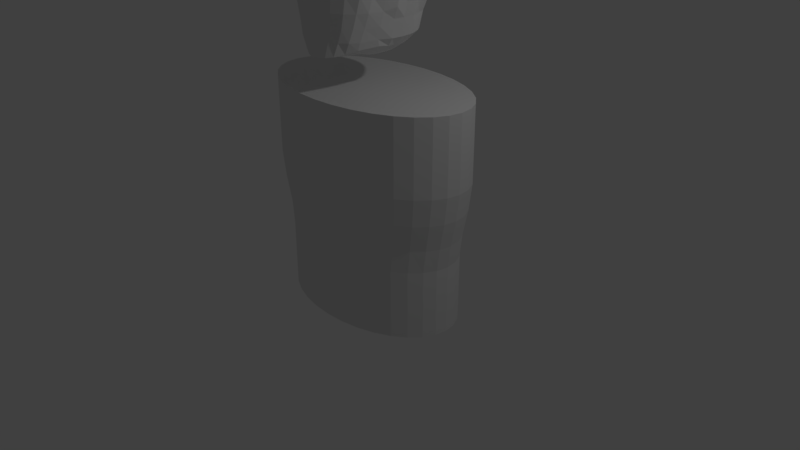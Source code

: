 # Source: untitled.blend  (saved by Blender 2.78.0; exported with 4.5.12 LTS)
import bpy
from mathutils import Matrix  # noqa: F401  (used for matrix-valued properties, if any)

bpy.ops.wm.read_factory_settings(use_empty=True)
scene = bpy.context.scene
scene.name = 'Scene'

# ---- collections
col_collection_1 = bpy.data.collections.new('Collection 1'); scene.collection.children.link(col_collection_1)

# ---- world
world_world = bpy.data.worlds.new('World'); scene.world = world_world
world_world.color = (0.05088, 0.05088, 0.05088)
world_world.use_sun_shadow = False
world_world.sun_shadow_jitter_overblur = 0.0
world_world.cycles.sampling_method = 'MANUAL'

# ---- cameras
cam_camera = bpy.data.cameras.new('Camera')
cam_camera.clip_end = 100.0
cam_camera.lens = 35.0
cam_camera.sensor_width = 32.0
cam_camera.sensor_height = 18.0
cam_camera.ortho_scale = 7.314
cam_camera.dof.focus_distance = 0.0
cam_camera.dof.aperture_fstop = 128.0

# ---- lights
light_lamp = bpy.data.lights.new('Lamp', 'POINT')
light_lamp.transmission_factor = 0.0
light_lamp.cutoff_distance = 30.0
light_lamp.energy = 100.0
light_lamp.shadow_buffer_clip_start = 1.001
light_lamp.shadow_soft_size = 0.1
light_lamp.shadow_maximum_resolution = 0.006
light_lamp.use_absolute_resolution = True

# ---- meshes
me_sphere = bpy.data.meshes.new('Sphere')
me_sphere.from_pydata([(0.02389, 0.9846, -4.22), (0.02389, 1.065, -1.371), (0.3365, 0.9666, -4.22), (0.3736, 1.045, -1.371), (0.6371, 0.9131, -4.22), (0.7099, 0.987, -1.371), (0.9141, 0.8264, -4.22), (1.02, 0.8929, -1.371), (1.157, 0.7096, -4.22), (1.291, 0.7662, -1.371), (1.356, 0.5673, -4.22), (1.514, 0.6117, -1.371), (1.504, 0.405, -4.22), (1.68, 0.4356, -1.371), (1.595, 0.2288, -4.22), (1.782, 0.2444, -1.371), (1.626, 0.04565, -4.22), (1.816, 0.04565, -1.371), (1.595, -0.1375, -4.22), (1.782, -0.1531, -1.371), (1.504, -0.3137, -4.22), (1.68, -0.3443, -1.371), (1.356, -0.476, -4.22), (1.514, -0.5204, -1.371), (1.157, -0.6183, -4.22), (1.291, -0.6749, -1.371), (0.9141, -0.7351, -4.22), (1.02, -0.8016, -1.371), (0.6371, -0.8218, -4.22), (0.7099, -0.8957, -1.371), (0.3365, -0.8753, -4.22), (0.3736, -0.9537, -1.371), (0.02389, -0.8933, -4.22), (0.02389, -0.9733, -1.371), (-0.2887, -0.8753, -4.22), (-0.3258, -0.9537, -1.371), (-0.5893, -0.8218, -4.22), (-0.6621, -0.8957, -1.371), (-0.8663, -0.7351, -4.22), (-0.972, -0.8016, -1.371), (-1.109, -0.6183, -4.22), (-1.244, -0.6749, -1.371), (-1.308, -0.476, -4.22), (-1.467, -0.5204, -1.371), (-1.456, -0.3137, -4.22), (-1.632, -0.3443, -1.371), (-1.548, -0.1375, -4.22), (-1.734, -0.1531, -1.371), (-1.578, 0.04565, -4.22), (-1.769, 0.04565, -1.371), (-1.548, 0.2288, -4.22), (-1.734, 0.2444, -1.371), (-1.456, 0.405, -4.22), (-1.632, 0.4356, -1.371), (-1.308, 0.5673, -4.22), (-1.467, 0.6117, -1.371), (-1.109, 0.7096, -4.22), (-1.244, 0.7662, -1.371), (-0.8663, 0.8264, -4.22), (-0.972, 0.8929, -1.371), (-0.5893, 0.9131, -4.22), (-0.6621, 0.987, -1.371), (-0.2887, 0.9666, -4.22), (-0.3258, 1.045, -1.371), (0.03806, 0.1913, 0.8587), (0.07466, 0.3753, 0.8228), (0.1084, 0.5449, 0.7779), (0.1379, 0.6935, 0.7071), (0.1622, 0.8155, 0.5556), (0.1802, 0.9061, 0.3827), (0.1913, 0.9619, 0.1951), (0.1951, 0.9316, 7.55e-08), (0.1913, 0.8636, -0.1951), (0.1802, 0.7095, -0.3249), (0.1622, 0.6742, -0.4978), (0.1379, 0.6935, -0.7071), (0.1084, 0.5449, -0.8315), (0.07466, 0.3753, -0.9239), (0.03806, 0.1913, -0.9808), (0.07466, 0.1802, 0.8587), (0.1464, 0.3536, 0.8228), (0.2126, 0.5133, 0.7779), (0.2706, 0.6533, 0.7071), (0.3182, 0.7682, 0.5556), (0.3536, 0.8536, 0.3827), (0.3753, 0.9061, 0.1951), (0.3827, 0.8747, 7.55e-08), (0.3753, 0.8078, -0.1951), (0.3536, 0.6569, -0.3249), (0.3182, 0.6268, -0.4978), (0.2706, 0.6533, -0.7071), (0.2126, 0.5133, -0.8315), (0.1464, 0.3536, -0.9239), (0.07466, 0.1802, -0.9808), (0.1084, 0.1622, 0.8587), (0.2126, 0.3182, 0.8228), (0.3087, 0.4619, 0.7779), (0.3928, 0.5879, 0.7071), (0.4619, 0.6913, 0.5556), (0.5133, 0.7682, 0.3827), (0.5449, 0.8155, 0.1951), (0.5556, 0.7823, 7.55e-08), (0.5449, 0.7172, -0.1951), (0.5133, 0.5715, -0.3249), (0.4619, 0.55, -0.4978), (0.3928, 0.5879, -0.7071), (0.3087, 0.4619, -0.8315), (0.2126, 0.3182, -0.9239), (0.1084, 0.1622, -0.9808), (0.1379, 0.1379, 0.8587), (0.2706, 0.2706, 0.8228), (0.3928, 0.3928, 0.7779), (0.5, 0.5, 0.7071), (0.5492, 0.5879, 0.5556), (0.6145, 0.6533, 0.3827), (0.6548, 0.6935, 0.1951), (0.6684, 0.6641, 7.55e-08), (0.6481, 0.6505, -0.1951), (0.569, 0.5611, -0.3249), (0.5037, 0.5388, -0.4978), (0.5, 0.5, -0.7071), (0.3928, 0.3928, -0.8315), (0.2706, 0.2706, -0.9239), (0.1379, 0.1379, -0.9808), (0.1622, 0.1084, 0.8587), (0.3182, 0.2126, 0.8228), (0.4619, 0.3087, 0.7779), (0.5879, 0.3928, 0.7071), (0.6526, 0.4619, 0.5556), (0.7294, 0.5133, 0.3827), (0.7573, 0.5449, 0.1951), (0.7733, 0.5556, 7.55e-08), (0.7441, 0.5449, -0.1951), (0.6709, 0.5133, -0.3144), (0.6135, 0.4619, -0.4873), (0.5879, 0.3928, -0.7071), (0.4619, 0.3087, -0.8315), (0.3182, 0.2126, -0.9239), (0.1622, 0.1084, -0.9808), (0.0, -3.258e-07, -1.0), (0.1802, 0.07466, 0.8587), (0.3536, 0.1464, 0.8228), (0.5133, 0.2126, 0.7779), (0.6533, 0.2706, 0.7071), (0.7294, 0.3182, 0.5556), (0.8148, 0.3536, 0.3827), (0.8479, 0.3753, 0.1951), (0.8657, 0.3827, 7.55e-08), (0.8218, 0.3753, -0.1951), (0.7664, 0.3536, -0.3144), (0.6839, 0.3182, -0.4873), (0.6533, 0.2706, -0.7071), (0.5133, 0.2126, -0.8315), (0.3536, 0.1464, -0.9239), (0.1802, 0.07466, -0.9808), (0.1913, 0.03806, 0.8587), (0.3753, 0.07466, 0.8228), (0.5449, 0.1084, 0.7779), (0.6935, 0.1379, 0.7071), (0.7832, 0.1622, 0.5556), (0.8674, 0.1802, 0.3827), (0.9037, 0.1913, 0.1951), (0.8966, 0.1951, 7.55e-08), (0.8517, 0.1913, -0.1951), (0.819, 0.1802, -0.3144), (0.7596, 0.1622, -0.4873), (0.6935, 0.1379, -0.7071), (0.5449, 0.1084, -0.8315), (0.3753, 0.07466, -0.9239), (0.1913, 0.03806, -0.9808), (0.1951, -3.266e-07, 0.8587), (0.3827, -3.192e-07, 0.8228), (0.5556, -3.117e-07, 0.7779), (0.7071, -3.192e-07, 0.7071), (0.7799, -3.341e-07, 0.5556), (0.8658, -2.745e-07, 0.3827), (0.9032, -3.937e-07, 0.1951), (0.9159, -3.788e-07, 7.55e-08), (0.8705, -3.937e-07, -0.1951), (0.8108, -2.298e-07, -0.3144), (0.7496, -3.341e-07, -0.4873), (0.6791, -3.192e-07, -0.7147), (0.5418, -3.415e-07, -0.8239), (0.3827, -3.043e-07, -0.9239), (0.1951, -3.08e-07, -0.9808), (0.1913, -0.03806, 0.8587), (0.3753, -0.07466, 0.8228), (0.5449, -0.1084, 0.7779), (0.6935, -0.138, 0.7071), (0.7639, -0.1622, 0.5556), (0.848, -0.1802, 0.3827), (0.8844, -0.1913, 0.1951), (0.8966, -0.1951, 7.55e-08), (0.8776, -0.1913, -0.1951), (0.8218, -0.1802, -0.3434), (0.7336, -0.1622, -0.4873), (0.6655, -0.138, -0.7147), (0.5592, -0.1084, -0.8163), (0.3753, -0.07466, -0.9239), (0.1913, -0.03806, -0.9808), (0.1802, -0.07466, 0.8587), (0.3536, -0.1464, 0.8228), (0.5133, -0.2126, 0.7779), (0.6533, -0.2706, 0.7071), (0.7166, -0.3182, 0.5556), (0.7954, -0.3536, 0.3827), (0.8286, -0.3753, 0.1951), (0.8397, -0.3827, 7.55e-08), (0.8218, -0.3753, -0.1951), (0.7498, -0.3536, -0.3827), (0.6883, -0.3612, -0.5556), (0.6188, -0.3406, -0.7042), (0.5774, -0.2925, -0.7923), (0.3536, -0.1464, -0.9239), (0.1802, -0.07466, -0.9808), (0.1622, -0.1084, 0.8587), (0.3182, -0.2126, 0.8228), (0.4619, -0.3087, 0.7779), (0.5879, -0.3928, 0.7071), (0.6397, -0.4619, 0.5556), (0.7101, -0.5133, 0.3827), (0.7379, -0.5449, 0.1951), (0.7473, -0.5556, 7.55e-08), (0.7571, -0.5449, -0.1951), (0.7098, -0.5683, -0.3827), (0.633, -0.5781, -0.5556), (0.5599, -0.5965, -0.7147), (0.5072, -0.5876, -0.8081), (0.3182, -0.2126, -0.9239), (0.1622, -0.1084, -0.9808), (0.1379, -0.138, 0.8587), (0.2706, -0.2706, 0.8228), (0.3928, -0.3928, 0.7779), (0.5, -0.5, 0.7071), (0.5879, -0.5879, 0.5556), (0.6533, -0.6533, 0.3827), (0.6935, -0.6935, 0.1951), (0.7071, -0.7071, 7.55e-08), (0.6935, -0.6935, -0.1951), (0.6338, -0.7083, -0.3827), (0.5685, -0.7164, -0.5556), (0.5, -0.7334, -0.7071), (0.4022, -0.7227, -0.8488), (0.2706, -0.2706, -0.9239), (0.1379, -0.138, -0.9808), (0.1084, -0.1622, 0.8587), (0.2126, -0.3182, 0.8228), (0.3087, -0.4619, 0.7779), (0.3928, -0.5879, 0.7071), (0.4619, -0.6913, 0.5556), (0.5133, -0.7682, 0.3827), (0.5449, -0.8155, 0.1951), (0.5556, -0.8315, 7.55e-08), (0.5449, -0.8155, -0.1951), (0.5133, -0.8232, -0.3827), (0.4619, -0.8198, -0.5556), (0.3928, -0.8265, -0.7071), (0.3087, -0.8388, -0.8715), (0.2126, -0.3182, -0.9239), (0.1084, -0.1622, -0.9808), (0.07466, -0.1802, 0.8587), (0.1464, -0.3536, 0.8228), (0.2126, -0.5133, 0.7779), (0.2706, -0.6533, 0.7071), (0.3182, -0.7682, 0.5556), (0.3536, -0.8536, 0.3827), (0.3753, -0.9061, 0.1951), (0.3827, -0.9239, 7.55e-08), (0.3753, -0.9061, -0.1951), (0.3536, -0.9086, -0.3827), (0.3182, -0.8966, -0.5556), (0.2706, -0.8918, -0.7071), (0.2126, -0.9078, -0.8837), (0.1464, -0.3536, -0.9239), (0.07466, -0.1802, -0.9808), (0.03806, -0.1913, 0.8587), (0.07466, -0.3753, 0.8228), (0.1084, -0.5449, 0.7779), (0.1379, -0.6935, 0.7071), (0.1622, -0.8155, 0.5556), (0.1802, -0.9061, 0.3827), (0.1913, -0.9619, 0.1951), (0.1951, -0.9808, 7.55e-08), (0.1913, -0.9619, -0.1951), (0.1802, -0.9612, -0.3827), (0.1622, -0.9439, -0.5556), (0.1379, -0.9321, -0.7071), (0.1084, -0.9394, -0.8942), (0.07466, -0.3753, -0.9239), (0.03806, -0.1913, -0.9808), (-7.212e-09, -0.1951, 0.8587), (4.122e-08, -0.3827, 0.8228), (2.632e-08, -0.5556, 0.7779), (-2.584e-08, -0.7071, 0.7071), (-8.544e-08, -0.8315, 0.5556), (6.357e-08, -0.9239, 0.3827), (-8.544e-08, -0.9808, 0.1951), (-1.003e-07, -1.0, 7.55e-08), (-8.544e-08, -0.9808, -0.1951), (6.357e-08, -0.9789, -0.3827), (-8.544e-08, -0.9599, -0.5556), (-2.584e-08, -0.9456, -0.7071), (-1.094e-08, -0.9545, -0.8996), (3.964e-09, -0.3827, -0.9239), (3.964e-09, -0.1951, -0.9808), (-0.03806, -0.1913, 0.8587), (-0.07466, -0.3753, 0.8228), (-0.1084, -0.5449, 0.7779), (-0.1379, -0.6935, 0.7071), (-0.1622, -0.8155, 0.5556), (-0.1802, -0.9061, 0.3827), (-0.1913, -0.9619, 0.1951), (-0.1951, -0.9808, 7.55e-08), (-0.1913, -0.9619, -0.1951), (-0.1802, -0.9428, -0.3827), (-0.1622, -0.9256, -0.5556), (-0.1683, -0.9101, -0.7071), (-0.1084, -0.923, -0.8844), (-0.07466, -0.3753, -0.9239), (-0.03806, -0.1913, -0.9808), (-0.07466, -0.1802, 0.8587), (-0.1464, -0.3536, 0.8228), (-0.2126, -0.5133, 0.7779), (-0.2706, -0.6533, 0.7071), (-0.3182, -0.7682, 0.5556), (-0.3536, -0.8536, 0.3827), (-0.3753, -0.9061, 0.1951), (-0.3827, -0.9239, 7.55e-08), (-0.3642, -0.9061, -0.1951), (-0.3424, -0.8903, -0.3827), (-0.3182, -0.8783, -0.5556), (-0.301, -0.8699, -0.7071), (-0.2126, -0.8607, -0.8757), (-0.1464, -0.3536, -0.9239), (-0.07466, -0.1802, -0.9808), (-1.81e-07, -5.968e-07, 0.8779), (-0.1084, -0.1622, 0.8587), (-0.2126, -0.3182, 0.8228), (-0.3087, -0.4619, 0.7779), (-0.3928, -0.5879, 0.7071), (-0.4619, -0.6913, 0.5556), (-0.5133, -0.7682, 0.3827), (-0.5449, -0.8155, 0.1951), (-0.5556, -0.8315, 7.55e-08), (-0.5338, -0.8155, -0.1951), (-0.4798, -0.8049, -0.3827), (-0.4172, -0.8014, -0.5556), (-0.3896, -0.8046, -0.7071), (-0.3087, -0.8093, -0.8669), (-0.2126, -0.3182, -0.9239), (-0.1084, -0.1622, -0.9808), (-0.1379, -0.138, 0.8587), (-0.2706, -0.2706, 0.8228), (-0.3928, -0.3928, 0.7779), (-0.5, -0.5, 0.7071), (-0.5879, -0.5879, 0.5556), (-0.6533, -0.6533, 0.3827), (-0.6935, -0.6935, 0.1951), (-0.7071, -0.7071, 7.55e-08), (-0.6824, -0.6935, -0.1951), (-0.6199, -0.69, -0.3827), (-0.5432, -0.698, -0.5556), (-0.4736, -0.7166, -0.7071), (-0.3928, -0.6687, -0.8494), (-0.2706, -0.2706, -0.9239), (-0.1379, -0.1379, -0.9808), (-0.1622, -0.1084, 0.8587), (-0.3182, -0.2126, 0.8228), (-0.4619, -0.3087, 0.7779), (-0.5879, -0.3928, 0.7071), (-0.6394, -0.4619, 0.5556), (-0.7163, -0.5133, 0.3827), (-0.7441, -0.5449, 0.1951), (-0.7796, -0.5556, 7.55e-08), (-0.7654, -0.5449, -0.1951), (-0.7023, -0.55, -0.3827), (-0.6337, -0.572, -0.5556), (-0.5349, -0.5459, -0.7071), (-0.5203, -0.4619, -0.7969), (-0.3182, -0.2126, -0.9239), (-0.1622, -0.1084, -0.9808), (-0.1802, -0.07466, 0.8587), (-0.3536, -0.1464, 0.8228), (-0.5133, -0.2126, 0.7779), (-0.6533, -0.2706, 0.7071), (-0.7163, -0.3182, 0.5556), (-0.8017, -0.3536, 0.3827), (-0.8348, -0.3753, 0.1951), (-0.859, -0.3827, 7.55e-08), (-0.8431, -0.3753, -0.1951), (-0.7812, -0.3536, -0.3827), (-0.6781, -0.3523, -0.5556), (-0.5965, -0.2706, -0.7071), (-0.5717, -0.2126, -0.8052), (-0.3536, -0.1464, -0.9239), (-0.1802, -0.07466, -0.9808), (-0.1913, -0.03806, 0.8587), (-0.3753, -0.07466, 0.8228), (-0.5449, -0.1084, 0.7779), (-0.6935, -0.1379, 0.7071), (-0.7636, -0.1622, 0.5556), (-0.8542, -0.1802, 0.3827), (-0.8906, -0.1913, 0.1951), (-0.9159, -0.1951, 7.55e-08), (-0.8989, -0.1913, -0.1951), (-0.8338, -0.1802, -0.3827), (-0.7254, -0.1622, -0.5556), (-0.6367, -0.1379, -0.7071), (-0.5802, -0.1084, -0.8052), (-0.3753, -0.07466, -0.9239), (-0.1913, -0.03806, -0.9808), (-0.1951, -3.117e-07, 0.8587), (-0.3827, -2.819e-07, 0.8228), (-0.5556, -2.819e-07, 0.7779), (-0.7071, -1.851e-07, 0.7071), (-0.7796, -1.404e-07, 0.5556), (-0.872, -3.192e-07, 0.3827), (-0.9094, -9.567e-08, 0.1951), (-0.9351, -1.404e-07, 7.55e-08), (-0.9178, -9.567e-08, -0.1951), (-0.8212, -3.192e-07, -0.3827), (-0.7223, -1.404e-07, -0.5206), (-0.6615, -1.851e-07, -0.7071), (-0.5803, -2.596e-07, -0.8052), (-0.3827, -2.521e-07, -0.9239), (-0.1951, -3.155e-07, -0.9808), (-0.1913, 0.03806, 0.8587), (-0.3753, 0.07466, 0.8228), (-0.5449, 0.1084, 0.7779), (-0.6935, 0.1379, 0.7071), (-0.7636, 0.1622, 0.5556), (-0.8542, 0.1802, 0.3827), (-0.91, 0.1913, 0.1951), (-0.9029, 0.1951, 7.55e-08), (-0.8971, 0.1913, -0.1951), (-0.7625, 0.1802, -0.3477), (-0.7063, 0.1622, -0.5206), (-0.6935, 0.1379, -0.7071), (-0.5449, 0.1084, -0.8315), (-0.3753, 0.07466, -0.9239), (-0.1913, 0.03806, -0.9808), (-0.1802, 0.07466, 0.8587), (-0.3536, 0.1464, 0.8228), (-0.5133, 0.2126, 0.7779), (-0.6533, 0.2706, 0.7071), (-0.7357, 0.3182, 0.5556), (-0.8211, 0.3536, 0.3827), (-0.8737, 0.3753, 0.1951), (-0.846, 0.3827, 7.55e-08), (-0.8254, 0.3753, -0.1951), (-0.7293, 0.3536, -0.3477), (-0.6395, 0.3182, -0.5206), (-0.6533, 0.2706, -0.7071), (-0.5133, 0.2126, -0.8315), (-0.3536, 0.1464, -0.9239), (-0.1802, 0.07466, -0.9808), (-0.1622, 0.1084, 0.8587), (-0.3182, 0.2126, 0.8228), (-0.4619, 0.3087, 0.7779), (-0.5879, 0.3928, 0.7071), (-0.6913, 0.4619, 0.5556), (-0.7682, 0.5133, 0.3827), (-0.8155, 0.5449, 0.1951), (-0.799, 0.5556, 7.55e-08), (-0.7478, 0.5449, -0.1951), (-0.6087, 0.4415, -0.3477), (-0.5627, 0.4619, -0.5206), (-0.5879, 0.3928, -0.7071), (-0.4619, 0.3087, -0.8315), (-0.3182, 0.2126, -0.9239), (-0.1622, 0.1084, -0.9808), (-0.1379, 0.1379, 0.8587), (-0.2706, 0.2706, 0.8228), (-0.3928, 0.3928, 0.7779), (-0.5, 0.5, 0.7071), (-0.5879, 0.5879, 0.5556), (-0.6533, 0.6533, 0.3827), (-0.6935, 0.6935, 0.1951), (-0.7071, 0.6579, 7.55e-08), (-0.6867, 0.6444, -0.1951), (-0.553, 0.5378, -0.3249), (-0.5028, 0.5175, -0.4978), (-0.5, 0.5, -0.7071), (-0.3928, 0.3928, -0.8315), (-0.2706, 0.2706, -0.9239), (-0.1379, 0.1379, -0.9808), (-0.1084, 0.1622, 0.8587), (-0.2126, 0.3182, 0.8228), (-0.3087, 0.4619, 0.7779), (-0.3928, 0.5879, 0.7071), (-0.4619, 0.6913, 0.5556), (-0.5133, 0.7682, 0.3827), (-0.5449, 0.8155, 0.1951), (-0.5556, 0.7823, 7.55e-08), (-0.5449, 0.7172, -0.1951), (-0.4491, 0.5715, -0.3249), (-0.4619, 0.55, -0.4978), (-0.3928, 0.5879, -0.7071), (-0.3087, 0.4619, -0.8315), (-0.2126, 0.3182, -0.9239), (-0.1084, 0.1622, -0.9808), (-0.07466, 0.1802, 0.8587), (-0.1464, 0.3536, 0.8228), (-0.2126, 0.5133, 0.7779), (-0.2706, 0.6533, 0.7071), (-0.3182, 0.7682, 0.5556), (-0.3536, 0.8536, 0.3827), (-0.3753, 0.9061, 0.1951), (-0.3827, 0.8747, 7.55e-08), (-0.3753, 0.8078, -0.1951), (-0.3536, 0.6569, -0.3249), (-0.3182, 0.6268, -0.4978), (-0.2706, 0.6533, -0.7071), (-0.2126, 0.5133, -0.8315), (-0.1464, 0.3536, -0.9239), (-0.07466, 0.1802, -0.9808), (-0.03806, 0.1913, 0.8587), (-0.07466, 0.3753, 0.8228), (-0.1084, 0.5449, 0.7779), (-0.1379, 0.6935, 0.7071), (-0.1622, 0.8155, 0.5556), (-0.1802, 0.9061, 0.3827), (-0.1913, 0.9619, 0.1951), (-0.1951, 0.9316, 7.55e-08), (-0.1913, 0.8636, -0.1951), (-0.1802, 0.7095, -0.3249), (-0.1622, 0.6742, -0.4978), (-0.1379, 0.6935, -0.7071), (-0.1084, 0.5449, -0.8315), (-0.07466, 0.3753, -0.9239), (-0.03806, 0.1913, -0.9808), (3.749e-08, 0.1951, 0.8587), (7.847e-08, 0.3827, 0.8228), (1.083e-07, 0.5556, 0.7779), (1.53e-07, 0.7071, 0.7071), (2.722e-07, 0.8315, 0.5556), (6.357e-08, 0.9239, 0.3827), (2.573e-07, 0.9808, 0.1951), (2.722e-07, 0.9508, 7.55e-08), (2.573e-07, 0.8825, -0.1951), (6.357e-08, 0.7272, -0.3249), (2.722e-07, 0.6901, -0.4978), (1.53e-07, 0.7071, -0.7071), (1.232e-07, 0.5556, -0.8315), (7.847e-08, 0.3827, -0.9239), (1.514e-08, 0.1951, -0.9808), (0.02389, 0.9846, -3.922), (0.02389, 0.9846, -3.625), (0.02389, 0.9846, -3.328), (0.02389, 0.9846, -3.03), (0.02389, 1.034, -2.686), (0.02389, 1.065, -2.339), (0.02389, 1.065, -2.017), (0.02389, 1.065, -1.694), (0.3736, 1.045, -1.694), (0.3736, 1.045, -2.017), (0.3736, 1.045, -2.339), (0.3631, 1.015, -2.686), (0.3462, 0.9666, -3.03), (0.3365, 0.9666, -3.328), (0.3365, 0.9666, -3.625), (0.3365, 0.9666, -3.922), (0.7099, 0.987, -1.694), (0.7099, 0.987, -2.017), (0.7099, 0.987, -2.339), (0.6893, 0.9588, -2.686), (0.656, 0.9131, -3.03), (0.6371, 0.9131, -3.328), (0.6371, 0.9131, -3.625), (0.6371, 0.9131, -3.922), (1.02, 0.8929, -1.694), (1.02, 0.8929, -2.017), (1.02, 0.8929, -2.339), (0.9899, 0.8675, -2.686), (0.9416, 0.8264, -3.03), (0.9141, 0.8264, -3.328), (0.9141, 0.8264, -3.625), (0.9141, 0.8264, -3.922), (1.291, 0.7662, -1.694), (1.291, 0.7662, -2.017), (1.291, 0.7662, -2.339), (1.253, 0.7445, -2.686), (1.192, 0.7096, -3.03), (1.157, 0.7096, -3.328), (1.157, 0.7096, -3.625), (1.157, 0.7096, -3.922), (1.514, 0.6117, -1.694), (1.514, 0.6117, -2.017), (1.514, 0.6117, -2.339), (1.47, 0.5948, -2.686), (1.397, 0.5673, -3.03), (1.356, 0.5673, -3.328), (1.356, 0.5673, -3.625), (1.356, 0.5673, -3.922), (1.68, 0.4356, -1.694), (1.68, 0.4356, -2.017), (1.68, 0.4356, -2.339), (1.63, 0.4239, -2.686), (1.55, 0.405, -3.03), (1.504, 0.405, -3.328), (1.504, 0.405, -3.625), (1.504, 0.405, -3.922), (1.782, 0.2444, -1.694), (1.782, 0.2444, -2.017), (1.782, 0.2444, -2.339), (1.729, 0.2385, -2.686), (1.644, 0.2288, -3.03), (1.595, 0.2288, -3.328), (1.595, 0.2288, -3.625), (1.595, 0.2288, -3.922), (1.816, 0.04565, -1.694), (1.816, 0.04565, -2.017), (1.816, 0.04565, -2.339), (1.763, 0.04565, -2.686), (1.676, 0.04565, -3.03), (1.626, 0.04565, -3.328), (1.626, 0.04565, -3.625), (1.626, 0.04565, -3.922), (1.782, -0.1531, -1.694), (1.782, -0.1531, -2.017), (1.782, -0.1531, -2.339), (1.729, -0.1472, -2.686), (1.644, -0.1375, -3.03), (1.595, -0.1375, -3.328), (1.595, -0.1375, -3.625), (1.595, -0.1375, -3.922), (1.68, -0.3443, -1.694), (1.68, -0.3443, -2.017), (1.68, -0.3443, -2.339), (1.63, -0.3326, -2.686), (1.55, -0.3137, -3.03), (1.504, -0.3137, -3.328), (1.504, -0.3137, -3.625), (1.504, -0.3137, -3.922), (1.514, -0.5204, -1.694), (1.514, -0.5204, -2.017), (1.514, -0.5204, -2.339), (1.47, -0.5035, -2.686), (1.397, -0.476, -3.03), (1.356, -0.476, -3.328), (1.356, -0.476, -3.625), (1.356, -0.476, -3.922), (1.291, -0.6749, -1.694), (1.291, -0.6749, -2.017), (1.291, -0.6749, -2.339), (1.253, -0.6532, -2.686), (1.192, -0.6183, -3.03), (1.157, -0.6183, -3.328), (1.157, -0.6183, -3.625), (1.157, -0.6183, -3.922), (1.02, -0.8016, -1.694), (1.02, -0.8016, -2.017), (1.02, -0.8016, -2.339), (0.9899, -0.7762, -2.686), (0.9416, -0.7351, -3.03), (0.9141, -0.7351, -3.328), (0.9141, -0.7351, -3.625), (0.9141, -0.7351, -3.922), (0.7099, -0.8957, -1.694), (0.7099, -0.8957, -2.017), (0.7099, -0.8957, -2.339), (0.6893, -0.8675, -2.686), (0.656, -0.8218, -3.03), (0.6371, -0.8218, -3.328), (0.6371, -0.8218, -3.625), (0.6371, -0.8218, -3.922), (0.3736, -0.9537, -1.694), (0.3736, -0.9537, -2.017), (0.3736, -0.9537, -2.339), (0.3631, -0.9237, -2.686), (0.3462, -0.8753, -3.03), (0.3365, -0.8753, -3.328), (0.3365, -0.8753, -3.625), (0.3365, -0.8753, -3.922), (0.02389, -0.9733, -1.694), (0.02389, -0.9733, -2.017), (0.02389, -0.9733, -2.339), (0.02389, -0.9427, -2.686), (0.02389, -0.8933, -3.03), (0.02389, -0.8933, -3.328), (0.02389, -0.8933, -3.625), (0.02389, -0.8933, -3.922), (-0.3258, -0.9537, -1.694), (-0.3258, -0.9537, -2.017), (-0.3258, -0.9537, -2.339), (-0.3153, -0.9237, -2.686), (-0.2984, -0.8753, -3.03), (-0.2887, -0.8753, -3.328), (-0.2887, -0.8753, -3.625), (-0.2887, -0.8753, -3.922), (-0.6621, -0.8957, -1.694), (-0.6621, -0.8957, -2.017), (-0.6621, -0.8957, -2.339), (-0.6415, -0.8675, -2.686), (-0.6083, -0.8218, -3.03), (-0.5893, -0.8218, -3.328), (-0.5893, -0.8218, -3.625), (-0.5893, -0.8218, -3.922), (-0.972, -0.8016, -1.694), (-0.972, -0.8016, -2.017), (-0.972, -0.8016, -2.339), (-0.9421, -0.7762, -2.686), (-0.8938, -0.7351, -3.03), (-0.8663, -0.7351, -3.328), (-0.8663, -0.7351, -3.625), (-0.8663, -0.7351, -3.922), (-1.244, -0.6749, -1.694), (-1.244, -0.6749, -2.017), (-1.244, -0.6749, -2.339), (-1.206, -0.6532, -2.686), (-1.144, -0.6183, -3.03), (-1.109, -0.6183, -3.328), (-1.109, -0.6183, -3.625), (-1.109, -0.6183, -3.922), (-1.467, -0.5204, -1.694), (-1.467, -0.5204, -2.017), (-1.467, -0.5204, -2.339), (-1.422, -0.5035, -2.686), (-1.35, -0.476, -3.03), (-1.308, -0.476, -3.328), (-1.308, -0.476, -3.625), (-1.308, -0.476, -3.922), (-1.632, -0.3443, -1.694), (-1.632, -0.3443, -2.017), (-1.632, -0.3443, -2.339), (-1.583, -0.3326, -2.686), (-1.502, -0.3137, -3.03), (-1.456, -0.3137, -3.328), (-1.456, -0.3137, -3.625), (-1.456, -0.3137, -3.922), (-1.734, -0.1531, -1.694), (-1.734, -0.1531, -2.017), (-1.734, -0.1531, -2.339), (-1.682, -0.1472, -2.686), (-1.596, -0.1375, -3.03), (-1.548, -0.1375, -3.328), (-1.548, -0.1375, -3.625), (-1.548, -0.1375, -3.922), (-1.769, 0.04565, -1.694), (-1.769, 0.04565, -2.017), (-1.769, 0.04565, -2.339), (-1.715, 0.04565, -2.686), (-1.628, 0.04565, -3.03), (-1.578, 0.04565, -3.328), (-1.578, 0.04565, -3.625), (-1.578, 0.04565, -3.922), (-1.734, 0.2444, -1.694), (-1.734, 0.2444, -2.017), (-1.734, 0.2444, -2.339), (-1.682, 0.2385, -2.686), (-1.596, 0.2288, -3.03), (-1.548, 0.2288, -3.328), (-1.548, 0.2288, -3.625), (-1.548, 0.2288, -3.922), (-1.632, 0.4356, -1.694), (-1.632, 0.4356, -2.017), (-1.632, 0.4356, -2.339), (-1.583, 0.4239, -2.686), (-1.502, 0.405, -3.03), (-1.456, 0.405, -3.328), (-1.456, 0.405, -3.625), (-1.456, 0.405, -3.922), (-1.467, 0.6117, -1.694), (-1.467, 0.6117, -2.017), (-1.467, 0.6117, -2.339), (-1.422, 0.5948, -2.686), (-1.35, 0.5673, -3.03), (-1.308, 0.5673, -3.328), (-1.308, 0.5673, -3.625), (-1.308, 0.5673, -3.922), (-1.244, 0.7662, -1.694), (-1.244, 0.7662, -2.017), (-1.244, 0.7662, -2.339), (-1.206, 0.7445, -2.686), (-1.144, 0.7096, -3.03), (-1.109, 0.7096, -3.328), (-1.109, 0.7096, -3.625), (-1.109, 0.7096, -3.922), (-0.972, 0.8929, -1.694), (-0.972, 0.8929, -2.017), (-0.972, 0.8929, -2.339), (-0.9421, 0.8675, -2.686), (-0.8938, 0.8264, -3.03), (-0.8663, 0.8264, -3.328), (-0.8663, 0.8264, -3.625), (-0.8663, 0.8264, -3.922), (-0.6621, 0.987, -1.694), (-0.6621, 0.987, -2.017), (-0.6621, 0.987, -2.339), (-0.6415, 0.9588, -2.686), (-0.6083, 0.9131, -3.03), (-0.5893, 0.9131, -3.328), (-0.5893, 0.9131, -3.625), (-0.5893, 0.9131, -3.922), (-0.3258, 1.045, -1.694), (-0.3258, 1.045, -2.017), (-0.3258, 1.045, -2.339), (-0.3153, 1.015, -2.686), (-0.2984, 0.9666, -3.03), (-0.2887, 0.9666, -3.328), (-0.2887, 0.9666, -3.625), (-0.2887, 0.9666, -3.922)], [], [(553, 1, 3, 554), (554, 3, 5, 562), (562, 5, 7, 570), (570, 7, 9, 578), (578, 9, 11, 586), (586, 11, 13, 594), (594, 13, 15, 602), (602, 15, 17, 610), (610, 17, 19, 618), (618, 19, 21, 626), (626, 21, 23, 634), (634, 23, 25, 642), (642, 25, 27, 650), (650, 27, 29, 658), (658, 29, 31, 666), (666, 31, 33, 674), (674, 33, 35, 682), (682, 35, 37, 690), (690, 37, 39, 698), (698, 39, 41, 706), (706, 41, 43, 714), (714, 43, 45, 722), (722, 45, 47, 730), (730, 47, 49, 738), (738, 49, 51, 746), (746, 51, 53, 754), (754, 53, 55, 762), (762, 55, 57, 770), (770, 57, 59, 778), (778, 59, 61, 786), (3, 1, 63, 61, 59, 57, 55, 53, 51, 49, 47, 45, 43, 41, 39, 37, 35, 33, 31, 29, 27, 25, 23, 21, 19, 17, 15, 13, 11, 9, 7, 5), (786, 61, 63, 794), (794, 63, 1, 553), (0, 2, 4, 6, 8, 10, 12, 14, 16, 18, 20, 22, 24, 26, 28, 30, 32, 34, 36, 38, 40, 42, 44, 46, 48, 50, 52, 54, 56, 58, 60, 62), (536, 535, 68, 69), (544, 543, 76, 77), (537, 536, 69, 70), (545, 544, 77, 78), (538, 537, 70, 71), (531, 335, 64), (139, 545, 78), (539, 538, 71, 72), (532, 531, 64, 65), (540, 539, 72, 73), (533, 532, 65, 66), (541, 540, 73, 74), (534, 533, 66, 67), (542, 541, 74, 75), (535, 534, 67, 68), (543, 542, 75, 76), (75, 74, 89, 90), (68, 67, 82, 83), (76, 75, 90, 91), (69, 68, 83, 84), (77, 76, 91, 92), (70, 69, 84, 85), (78, 77, 92, 93), (71, 70, 85, 86), (64, 335, 79), (139, 78, 93), (72, 71, 86, 87), (65, 64, 79, 80), (73, 72, 87, 88), (66, 65, 80, 81), (74, 73, 88, 89), (67, 66, 81, 82), (139, 93, 108), (87, 86, 101, 102), (80, 79, 94, 95), (88, 87, 102, 103), (81, 80, 95, 96), (89, 88, 103, 104), (82, 81, 96, 97), (90, 89, 104, 105), (83, 82, 97, 98), (91, 90, 105, 106), (84, 83, 98, 99), (92, 91, 106, 107), (85, 84, 99, 100), (93, 92, 107, 108), (86, 85, 100, 101), (79, 335, 94), (106, 105, 120, 121), (99, 98, 113, 114), (107, 106, 121, 122), (100, 99, 114, 115), (108, 107, 122, 123), (101, 100, 115, 116), (94, 335, 109), (139, 108, 123), (102, 101, 116, 117), (95, 94, 109, 110), (103, 102, 117, 118), (96, 95, 110, 111), (104, 103, 118, 119), (97, 96, 111, 112), (105, 104, 119, 120), (98, 97, 112, 113), (110, 109, 124, 125), (118, 117, 132, 133), (111, 110, 125, 126), (119, 118, 133, 134), (112, 111, 126, 127), (120, 119, 134, 135), (113, 112, 127, 128), (121, 120, 135, 136), (114, 113, 128, 129), (122, 121, 136, 137), (115, 114, 129, 130), (123, 122, 137, 138), (116, 115, 130, 131), (109, 335, 124), (139, 123, 138), (117, 116, 131, 132), (129, 128, 144, 145), (137, 136, 152, 153), (130, 129, 145, 146), (138, 137, 153, 154), (131, 130, 146, 147), (124, 335, 140), (139, 138, 154), (132, 131, 147, 148), (125, 124, 140, 141), (133, 132, 148, 149), (126, 125, 141, 142), (134, 133, 149, 150), (127, 126, 142, 143), (135, 134, 150, 151), (128, 127, 143, 144), (136, 135, 151, 152), (149, 148, 163, 164), (142, 141, 156, 157), (150, 149, 164, 165), (143, 142, 157, 158), (151, 150, 165, 166), (144, 143, 158, 159), (152, 151, 166, 167), (145, 144, 159, 160), (153, 152, 167, 168), (146, 145, 160, 161), (154, 153, 168, 169), (147, 146, 161, 162), (140, 335, 155), (139, 154, 169), (148, 147, 162, 163), (141, 140, 155, 156), (168, 167, 182, 183), (161, 160, 175, 176), (169, 168, 183, 184), (162, 161, 176, 177), (155, 335, 170), (139, 169, 184), (163, 162, 177, 178), (156, 155, 170, 171), (164, 163, 178, 179), (157, 156, 171, 172), (165, 164, 179, 180), (158, 157, 172, 173), (166, 165, 180, 181), (159, 158, 173, 174), (167, 166, 181, 182), (160, 159, 174, 175), (172, 171, 186, 187), (180, 179, 194, 195), (173, 172, 187, 188), (181, 180, 195, 196), (174, 173, 188, 189), (182, 181, 196, 197), (175, 174, 189, 190), (183, 182, 197, 198), (176, 175, 190, 191), (184, 183, 198, 199), (177, 176, 191, 192), (170, 335, 185), (139, 184, 199), (178, 177, 192, 193), (171, 170, 185, 186), (179, 178, 193, 194), (191, 190, 205, 206), (199, 198, 213, 214), (192, 191, 206, 207), (185, 335, 200), (139, 199, 214), (193, 192, 207, 208), (186, 185, 200, 201), (194, 193, 208, 209), (187, 186, 201, 202), (195, 194, 209, 210), (188, 187, 202, 203), (196, 195, 210, 211), (189, 188, 203, 204), (197, 196, 211, 212), (190, 189, 204, 205), (198, 197, 212, 213), (210, 209, 224, 225), (203, 202, 217, 218), (211, 210, 225, 226), (204, 203, 218, 219), (212, 211, 226, 227), (205, 204, 219, 220), (213, 212, 227, 228), (206, 205, 220, 221), (214, 213, 228, 229), (207, 206, 221, 222), (200, 335, 215), (139, 214, 229), (208, 207, 222, 223), (201, 200, 215, 216), (209, 208, 223, 224), (202, 201, 216, 217), (229, 228, 243, 244), (222, 221, 236, 237), (215, 335, 230), (139, 229, 244), (223, 222, 237, 238), (216, 215, 230, 231), (224, 223, 238, 239), (217, 216, 231, 232), (225, 224, 239, 240), (218, 217, 232, 233), (226, 225, 240, 241), (219, 218, 233, 234), (227, 226, 241, 242), (220, 219, 234, 235), (228, 227, 242, 243), (221, 220, 235, 236), (241, 240, 255, 256), (234, 233, 248, 249), (242, 241, 256, 257), (235, 234, 249, 250), (243, 242, 257, 258), (236, 235, 250, 251), (244, 243, 258, 259), (237, 236, 251, 252), (230, 335, 245), (139, 244, 259), (238, 237, 252, 253), (231, 230, 245, 246), (239, 238, 253, 254), (232, 231, 246, 247), (240, 239, 254, 255), (233, 232, 247, 248), (245, 335, 260), (139, 259, 274), (253, 252, 267, 268), (246, 245, 260, 261), (254, 253, 268, 269), (247, 246, 261, 262), (255, 254, 269, 270), (248, 247, 262, 263), (256, 255, 270, 271), (249, 248, 263, 264), (257, 256, 271, 272), (250, 249, 264, 265), (258, 257, 272, 273), (251, 250, 265, 266), (259, 258, 273, 274), (252, 251, 266, 267), (264, 263, 278, 279), (272, 271, 286, 287), (265, 264, 279, 280), (273, 272, 287, 288), (266, 265, 280, 281), (274, 273, 288, 289), (267, 266, 281, 282), (260, 335, 275), (139, 274, 289), (268, 267, 282, 283), (261, 260, 275, 276), (269, 268, 283, 284), (262, 261, 276, 277), (270, 269, 284, 285), (263, 262, 277, 278), (271, 270, 285, 286), (283, 282, 297, 298), (276, 275, 290, 291), (284, 283, 298, 299), (277, 276, 291, 292), (285, 284, 299, 300), (278, 277, 292, 293), (286, 285, 300, 301), (279, 278, 293, 294), (287, 286, 301, 302), (280, 279, 294, 295), (288, 287, 302, 303), (281, 280, 295, 296), (289, 288, 303, 304), (282, 281, 296, 297), (275, 335, 290), (139, 289, 304), (302, 301, 316, 317), (295, 294, 309, 310), (303, 302, 317, 318), (296, 295, 310, 311), (304, 303, 318, 319), (297, 296, 311, 312), (290, 335, 305), (139, 304, 319), (298, 297, 312, 313), (291, 290, 305, 306), (299, 298, 313, 314), (292, 291, 306, 307), (300, 299, 314, 315), (293, 292, 307, 308), (301, 300, 315, 316), (294, 293, 308, 309), (306, 305, 320, 321), (314, 313, 328, 329), (307, 306, 321, 322), (315, 314, 329, 330), (308, 307, 322, 323), (316, 315, 330, 331), (309, 308, 323, 324), (317, 316, 331, 332), (310, 309, 324, 325), (318, 317, 332, 333), (311, 310, 325, 326), (319, 318, 333, 334), (312, 311, 326, 327), (305, 335, 320), (139, 319, 334), (313, 312, 327, 328), (325, 324, 340, 341), (333, 332, 348, 349), (326, 325, 341, 342), (334, 333, 349, 350), (327, 326, 342, 343), (320, 335, 336), (139, 334, 350), (328, 327, 343, 344), (321, 320, 336, 337), (329, 328, 344, 345), (322, 321, 337, 338), (330, 329, 345, 346), (323, 322, 338, 339), (331, 330, 346, 347), (324, 323, 339, 340), (332, 331, 347, 348), (345, 344, 359, 360), (338, 337, 352, 353), (346, 345, 360, 361), (339, 338, 353, 354), (347, 346, 361, 362), (340, 339, 354, 355), (348, 347, 362, 363), (341, 340, 355, 356), (349, 348, 363, 364), (342, 341, 356, 357), (350, 349, 364, 365), (343, 342, 357, 358), (336, 335, 351), (139, 350, 365), (344, 343, 358, 359), (337, 336, 351, 352), (364, 363, 378, 379), (357, 356, 371, 372), (365, 364, 379, 380), (358, 357, 372, 373), (351, 335, 366), (139, 365, 380), (359, 358, 373, 374), (352, 351, 366, 367), (360, 359, 374, 375), (353, 352, 367, 368), (361, 360, 375, 376), (354, 353, 368, 369), (362, 361, 376, 377), (355, 354, 369, 370), (363, 362, 377, 378), (356, 355, 370, 371), (376, 375, 390, 391), (369, 368, 383, 384), (377, 376, 391, 392), (370, 369, 384, 385), (378, 377, 392, 393), (371, 370, 385, 386), (379, 378, 393, 394), (372, 371, 386, 387), (380, 379, 394, 395), (373, 372, 387, 388), (366, 335, 381), (139, 380, 395), (374, 373, 388, 389), (367, 366, 381, 382), (375, 374, 389, 390), (368, 367, 382, 383), (395, 394, 409, 410), (388, 387, 402, 403), (381, 335, 396), (139, 395, 410), (389, 388, 403, 404), (382, 381, 396, 397), (390, 389, 404, 405), (383, 382, 397, 398), (391, 390, 405, 406), (384, 383, 398, 399), (392, 391, 406, 407), (385, 384, 399, 400), (393, 392, 407, 408), (386, 385, 400, 401), (394, 393, 408, 409), (387, 386, 401, 402), (399, 398, 413, 414), (407, 406, 421, 422), (400, 399, 414, 415), (408, 407, 422, 423), (401, 400, 415, 416), (409, 408, 423, 424), (402, 401, 416, 417), (410, 409, 424, 425), (403, 402, 417, 418), (396, 335, 411), (139, 410, 425), (404, 403, 418, 419), (397, 396, 411, 412), (405, 404, 419, 420), (398, 397, 412, 413), (406, 405, 420, 421), (418, 417, 432, 433), (411, 335, 426), (139, 425, 440), (419, 418, 433, 434), (412, 411, 426, 427), (420, 419, 434, 435), (413, 412, 427, 428), (421, 420, 435, 436), (414, 413, 428, 429), (422, 421, 436, 437), (415, 414, 429, 430), (423, 422, 437, 438), (416, 415, 430, 431), (424, 423, 438, 439), (417, 416, 431, 432), (425, 424, 439, 440), (437, 436, 451, 452), (430, 429, 444, 445), (438, 437, 452, 453), (431, 430, 445, 446), (439, 438, 453, 454), (432, 431, 446, 447), (440, 439, 454, 455), (433, 432, 447, 448), (426, 335, 441), (139, 440, 455), (434, 433, 448, 449), (427, 426, 441, 442), (435, 434, 449, 450), (428, 427, 442, 443), (436, 435, 450, 451), (429, 428, 443, 444), (441, 335, 456), (139, 455, 470), (449, 448, 463, 464), (442, 441, 456, 457), (450, 449, 464, 465), (443, 442, 457, 458), (451, 450, 465, 466), (444, 443, 458, 459), (452, 451, 466, 467), (445, 444, 459, 460), (453, 452, 467, 468), (446, 445, 460, 461), (454, 453, 468, 469), (447, 446, 461, 462), (455, 454, 469, 470), (448, 447, 462, 463), (460, 459, 474, 475), (468, 467, 482, 483), (461, 460, 475, 476), (469, 468, 483, 484), (462, 461, 476, 477), (470, 469, 484, 485), (463, 462, 477, 478), (456, 335, 471), (139, 470, 485), (464, 463, 478, 479), (457, 456, 471, 472), (465, 464, 479, 480), (458, 457, 472, 473), (466, 465, 480, 481), (459, 458, 473, 474), (467, 466, 481, 482), (479, 478, 493, 494), (472, 471, 486, 487), (480, 479, 494, 495), (473, 472, 487, 488), (481, 480, 495, 496), (474, 473, 488, 489), (482, 481, 496, 497), (475, 474, 489, 490), (483, 482, 497, 498), (476, 475, 490, 491), (484, 483, 498, 499), (477, 476, 491, 492), (485, 484, 499, 500), (478, 477, 492, 493), (471, 335, 486), (139, 485, 500), (498, 497, 512, 513), (491, 490, 505, 506), (499, 498, 513, 514), (492, 491, 506, 507), (500, 499, 514, 515), (493, 492, 507, 508), (486, 335, 501), (139, 500, 515), (494, 493, 508, 509), (487, 486, 501, 502), (495, 494, 509, 510), (488, 487, 502, 503), (496, 495, 510, 511), (489, 488, 503, 504), (497, 496, 511, 512), (490, 489, 504, 505), (510, 509, 524, 525), (503, 502, 517, 518), (511, 510, 525, 526), (504, 503, 518, 519), (512, 511, 526, 527), (505, 504, 519, 520), (513, 512, 527, 528), (506, 505, 520, 521), (514, 513, 528, 529), (507, 506, 521, 522), (515, 514, 529, 530), (508, 507, 522, 523), (501, 335, 516), (139, 515, 530), (509, 508, 523, 524), (502, 501, 516, 517), (529, 528, 543, 544), (522, 521, 536, 537), (530, 529, 544, 545), (523, 522, 537, 538), (516, 335, 531), (139, 530, 545), (524, 523, 538, 539), (517, 516, 531, 532), (525, 524, 539, 540), (518, 517, 532, 533), (526, 525, 540, 541), (519, 518, 533, 534), (527, 526, 541, 542), (520, 519, 534, 535), (528, 527, 542, 543), (521, 520, 535, 536), (62, 801, 546, 0), (801, 800, 547, 546), (800, 799, 548, 547), (799, 798, 549, 548), (798, 797, 550, 549), (797, 796, 551, 550), (796, 795, 552, 551), (795, 794, 553, 552), (60, 793, 801, 62), (793, 792, 800, 801), (792, 791, 799, 800), (791, 790, 798, 799), (790, 789, 797, 798), (789, 788, 796, 797), (788, 787, 795, 796), (787, 786, 794, 795), (58, 785, 793, 60), (785, 784, 792, 793), (784, 783, 791, 792), (783, 782, 790, 791), (782, 781, 789, 790), (781, 780, 788, 789), (780, 779, 787, 788), (779, 778, 786, 787), (56, 777, 785, 58), (777, 776, 784, 785), (776, 775, 783, 784), (775, 774, 782, 783), (774, 773, 781, 782), (773, 772, 780, 781), (772, 771, 779, 780), (771, 770, 778, 779), (54, 769, 777, 56), (769, 768, 776, 777), (768, 767, 775, 776), (767, 766, 774, 775), (766, 765, 773, 774), (765, 764, 772, 773), (764, 763, 771, 772), (763, 762, 770, 771), (52, 761, 769, 54), (761, 760, 768, 769), (760, 759, 767, 768), (759, 758, 766, 767), (758, 757, 765, 766), (757, 756, 764, 765), (756, 755, 763, 764), (755, 754, 762, 763), (50, 753, 761, 52), (753, 752, 760, 761), (752, 751, 759, 760), (751, 750, 758, 759), (750, 749, 757, 758), (749, 748, 756, 757), (748, 747, 755, 756), (747, 746, 754, 755), (48, 745, 753, 50), (745, 744, 752, 753), (744, 743, 751, 752), (743, 742, 750, 751), (742, 741, 749, 750), (741, 740, 748, 749), (740, 739, 747, 748), (739, 738, 746, 747), (46, 737, 745, 48), (737, 736, 744, 745), (736, 735, 743, 744), (735, 734, 742, 743), (734, 733, 741, 742), (733, 732, 740, 741), (732, 731, 739, 740), (731, 730, 738, 739), (44, 729, 737, 46), (729, 728, 736, 737), (728, 727, 735, 736), (727, 726, 734, 735), (726, 725, 733, 734), (725, 724, 732, 733), (724, 723, 731, 732), (723, 722, 730, 731), (42, 721, 729, 44), (721, 720, 728, 729), (720, 719, 727, 728), (719, 718, 726, 727), (718, 717, 725, 726), (717, 716, 724, 725), (716, 715, 723, 724), (715, 714, 722, 723), (40, 713, 721, 42), (713, 712, 720, 721), (712, 711, 719, 720), (711, 710, 718, 719), (710, 709, 717, 718), (709, 708, 716, 717), (708, 707, 715, 716), (707, 706, 714, 715), (38, 705, 713, 40), (705, 704, 712, 713), (704, 703, 711, 712), (703, 702, 710, 711), (702, 701, 709, 710), (701, 700, 708, 709), (700, 699, 707, 708), (699, 698, 706, 707), (36, 697, 705, 38), (697, 696, 704, 705), (696, 695, 703, 704), (695, 694, 702, 703), (694, 693, 701, 702), (693, 692, 700, 701), (692, 691, 699, 700), (691, 690, 698, 699), (34, 689, 697, 36), (689, 688, 696, 697), (688, 687, 695, 696), (687, 686, 694, 695), (686, 685, 693, 694), (685, 684, 692, 693), (684, 683, 691, 692), (683, 682, 690, 691), (32, 681, 689, 34), (681, 680, 688, 689), (680, 679, 687, 688), (679, 678, 686, 687), (678, 677, 685, 686), (677, 676, 684, 685), (676, 675, 683, 684), (675, 674, 682, 683), (30, 673, 681, 32), (673, 672, 680, 681), (672, 671, 679, 680), (671, 670, 678, 679), (670, 669, 677, 678), (669, 668, 676, 677), (668, 667, 675, 676), (667, 666, 674, 675), (28, 665, 673, 30), (665, 664, 672, 673), (664, 663, 671, 672), (663, 662, 670, 671), (662, 661, 669, 670), (661, 660, 668, 669), (660, 659, 667, 668), (659, 658, 666, 667), (26, 657, 665, 28), (657, 656, 664, 665), (656, 655, 663, 664), (655, 654, 662, 663), (654, 653, 661, 662), (653, 652, 660, 661), (652, 651, 659, 660), (651, 650, 658, 659), (24, 649, 657, 26), (649, 648, 656, 657), (648, 647, 655, 656), (647, 646, 654, 655), (646, 645, 653, 654), (645, 644, 652, 653), (644, 643, 651, 652), (643, 642, 650, 651), (22, 641, 649, 24), (641, 640, 648, 649), (640, 639, 647, 648), (639, 638, 646, 647), (638, 637, 645, 646), (637, 636, 644, 645), (636, 635, 643, 644), (635, 634, 642, 643), (20, 633, 641, 22), (633, 632, 640, 641), (632, 631, 639, 640), (631, 630, 638, 639), (630, 629, 637, 638), (629, 628, 636, 637), (628, 627, 635, 636), (627, 626, 634, 635), (18, 625, 633, 20), (625, 624, 632, 633), (624, 623, 631, 632), (623, 622, 630, 631), (622, 621, 629, 630), (621, 620, 628, 629), (620, 619, 627, 628), (619, 618, 626, 627), (16, 617, 625, 18), (617, 616, 624, 625), (616, 615, 623, 624), (615, 614, 622, 623), (614, 613, 621, 622), (613, 612, 620, 621), (612, 611, 619, 620), (611, 610, 618, 619), (14, 609, 617, 16), (609, 608, 616, 617), (608, 607, 615, 616), (607, 606, 614, 615), (606, 605, 613, 614), (605, 604, 612, 613), (604, 603, 611, 612), (603, 602, 610, 611), (12, 601, 609, 14), (601, 600, 608, 609), (600, 599, 607, 608), (599, 598, 606, 607), (598, 597, 605, 606), (597, 596, 604, 605), (596, 595, 603, 604), (595, 594, 602, 603), (10, 593, 601, 12), (593, 592, 600, 601), (592, 591, 599, 600), (591, 590, 598, 599), (590, 589, 597, 598), (589, 588, 596, 597), (588, 587, 595, 596), (587, 586, 594, 595), (8, 585, 593, 10), (585, 584, 592, 593), (584, 583, 591, 592), (583, 582, 590, 591), (582, 581, 589, 590), (581, 580, 588, 589), (580, 579, 587, 588), (579, 578, 586, 587), (6, 577, 585, 8), (577, 576, 584, 585), (576, 575, 583, 584), (575, 574, 582, 583), (574, 573, 581, 582), (573, 572, 580, 581), (572, 571, 579, 580), (571, 570, 578, 579), (4, 569, 577, 6), (569, 568, 576, 577), (568, 567, 575, 576), (567, 566, 574, 575), (566, 565, 573, 574), (565, 564, 572, 573), (564, 563, 571, 572), (563, 562, 570, 571), (2, 561, 569, 4), (561, 560, 568, 569), (560, 559, 567, 568), (559, 558, 566, 567), (558, 557, 565, 566), (557, 556, 564, 565), (556, 555, 563, 564), (555, 554, 562, 563), (0, 546, 561, 2), (546, 547, 560, 561), (547, 548, 559, 560), (548, 549, 558, 559), (549, 550, 557, 558), (550, 551, 556, 557), (551, 552, 555, 556), (552, 553, 554, 555)])
me_sphere.use_remesh_preserve_volume = False
me_sphere.use_remesh_preserve_attributes = False
me_sphere.use_mirror_vertex_groups = False
me_sphere.update()

# ---- objects
ob_sphere = bpy.data.objects.new('Sphere', me_sphere)
ob_lamp = bpy.data.objects.new('Lamp', light_lamp)
ob_camera = bpy.data.objects.new('Camera', cam_camera)

# ---- transforms, parenting, visibility, modifiers, constraints
ob_sphere.location = (-0.02187, 0.05859, 3.618)
ob_sphere.scale = (0.81, 0.855, 1.0)
ob_sphere.lineart.crease_threshold = 0.0
ob_lamp.location = (4.076, 1.005, 5.904)
ob_lamp.rotation_euler = (0.6503, 0.05522, 1.866)
ob_lamp.lock_rotations_4d = False
ob_lamp.empty_display_type = 'ARROWS'
ob_lamp.color = (0.0, 0.0, 0.0, 0.0)
ob_lamp.lineart.crease_threshold = 0.0
ob_camera.location = (7.481, -6.508, 5.344)
ob_camera.rotation_euler = (1.109, 0.0, 0.8149)
ob_camera.lock_rotations_4d = False
ob_camera.empty_display_type = 'ARROWS'
ob_camera.color = (0.0, 0.0, 0.0, 0.0)
ob_camera.display_type = 'WIRE'
ob_camera.lineart.crease_threshold = 0.0

# ---- collection membership
col_collection_1.objects.link(ob_sphere)
col_collection_1.objects.link(ob_lamp)
col_collection_1.objects.link(ob_camera)

# ---- scene / render settings (as saved in the file)
scene.camera = ob_camera
scene.frame_start = 1; scene.frame_end = 250; scene.frame_set(1)
scene.render.engine = 'BLENDER_EEVEE_NEXT'
scene.render.resolution_percentage = 50
scene.render.dither_intensity = 0.0
scene.cycles.use_denoising = False
scene.cycles.samples = 128
scene.cycles.sampling_pattern = 'TABULATED_SOBOL'
scene.cycles.light_sampling_threshold = 0.0
scene.cycles.use_adaptive_sampling = False
scene.cycles.use_light_tree = False
scene.cycles.blur_glossy = 0.0
scene.cycles.sample_clamp_indirect = 0.0
scene.view_settings.view_transform = 'Standard'
bpy.context.view_layer.update()
